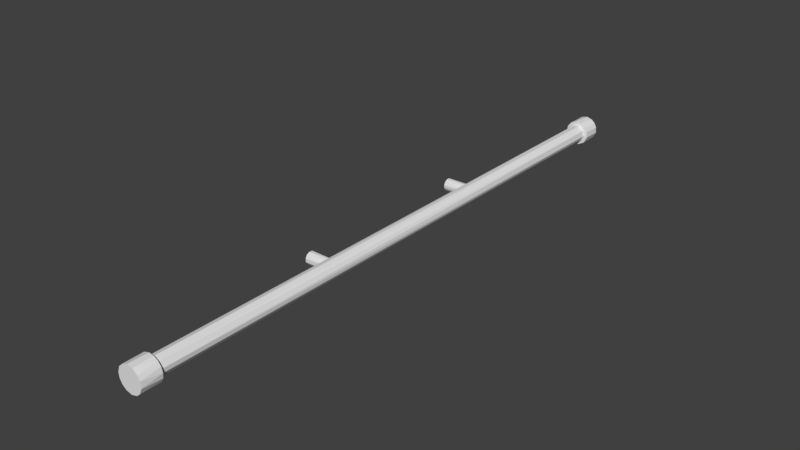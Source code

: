 # Source: Curtains.blend  (saved by Blender 2.80.75; exported with 4.5.12 LTS)
import bpy
from mathutils import Matrix  # noqa: F401  (used for matrix-valued properties, if any)

bpy.ops.wm.read_factory_settings(use_empty=True)
scene = bpy.context.scene
scene.name = 'Scene'

# ---- collections
col_collection_1 = bpy.data.collections.new('Collection 1'); scene.collection.children.link(col_collection_1)

# ---- world
world_world = bpy.data.worlds.new('World'); scene.world = world_world
world_world.color = (0.05088, 0.05088, 0.05088)
world_world.use_sun_shadow = False
world_world.sun_shadow_jitter_overblur = 0.0
world_world.cycles.sampling_method = 'MANUAL'

# ---- meshes
me_cylinder = bpy.data.meshes.new('Cylinder')
me_cylinder.from_pydata([(0.02454, 0.08995, -3.006), (0.002294, 0.09221, 3.015), (0.08096, 0.04625, -3.006), (0.06116, 0.07038, 3.015), (0.09088, -0.01574, -3.006), (0.09088, 0.01574, 3.015), (0.0871, -0.0281, 3.015), (0.07176, -0.05681, -3.006), (0.04455, -0.07995, -3.006), (0.0571, -0.07371, 3.015), (0.01057, -0.09091, -3.006), (0.007372, -0.09122, 3.015), (-0.02503, -0.08803, -3.006), (-0.0281, -0.0871, 3.015), (-0.05681, -0.07175, -3.006), (-0.05929, -0.06972, 3.015), (-0.08431, -0.03741, -3.006), (-0.08146, -0.04172, 3.015), (-0.09122, 0.007372, -3.006), (-0.09221, 0.002295, 3.015), (-0.07794, 0.04932, -3.006), (-0.07995, 0.04455, 3.015), (-0.03741, 0.08431, -3.006), (-0.04932, 0.07794, 3.015), (0.04797, 0.1245, -3.006), (0.1008, 0.08576, -3.006), (0.126, 0.04064, -3.006), (0.1314, -0.02276, -3.006), (0.09665, -0.09195, -3.006), (0.02927, -0.1302, -3.006), (-0.0362, -0.1273, -3.006), (-0.09196, -0.09665, -3.006), (-0.1312, -0.02611, -3.006), (-0.1229, 0.05091, -3.006), (-0.08576, 0.1008, -3.006), (-0.02927, 0.1302, -3.006), (0.06444, 0.1156, -3.2), (0.1038, 0.08217, -3.2), (0.1273, 0.0362, -3.2), (0.1302, -0.02927, -3.2), (0.1008, -0.08576, -3.2), (0.05091, -0.1229, -3.2), (-0.02611, -0.1312, -3.2), (-0.09665, -0.09195, -3.2), (-0.1273, -0.0362, -3.2), (-0.1315, 0.01528, -3.2), (-0.109, 0.07685, -3.2), (-0.06034, 0.1178, -3.2), (0.003319, 0.1334, -3.2), (-0.01073, 0.1328, 3.015), (0.0409, 0.1268, 3.015), (0.08631, 0.1015, 3.015), (0.1186, 0.06073, 3.015), (0.1328, 0.01073, 3.015), (0.1268, -0.0409, 3.015), (0.1015, -0.08631, 3.015), (0.05124, -0.1237, 3.015), (-0.02627, -0.1321, 3.015), (-0.09727, -0.09255, 3.015), (-0.1281, -0.03643, 3.015), (-0.1323, 0.01538, 3.015), (-0.1164, 0.06485, 3.015), (-0.07179, 0.1135, 3.015), (-0.01538, 0.1323, 3.221), (0.04828, 0.1253, 3.221), (0.1015, 0.08631, 3.221), (0.1268, 0.0409, 3.221), (0.1323, -0.02291, 3.221), (0.1045, -0.0827, 3.221), (0.06485, -0.1164, 3.221), (0.00334, -0.1342, 3.221), (-0.06073, -0.1186, 3.221), (-0.1015, -0.08631, 3.221), (-0.1268, -0.0409, 3.221), (-0.1328, 0.01073, 3.221), (-0.1135, 0.07179, 3.221), (-0.06485, 0.1164, 3.221), (-0.008541, 0.005127, -1.059), (-0.2784, -0.02306, -1.055), (-0.008541, -0.02601, -1.054), (-0.2784, -0.05243, -1.032), (-0.008541, -0.0499, -1.035), (-0.008541, -0.0632, -1.006), (-0.2784, -0.06468, -0.9907), (-0.008541, -0.06057, -0.9757), (-0.2784, -0.04647, -0.951), (-0.008541, -0.04421, -0.9488), (-0.2784, -0.01954, -0.9347), (-0.008541, -0.0174, -0.934), (-0.2784, 0.01094, -0.932), (-0.2784, 0.04421, -0.9488), (-0.008541, 0.02056, -0.9337), (-0.2784, 0.06258, -0.9812), (-0.008541, 0.0542, -0.9609), (-0.008541, 0.06344, -0.9901), (-0.2784, 0.06122, -1.013), (-0.2784, 0.04647, -1.039), (-0.008541, 0.05863, -1.021), (-0.2784, 0.01407, -1.058), (-0.008541, 0.0343, -1.049), (-0.2784, -0.01707, 0.9446), (-0.008541, -0.008171, 0.9428), (-0.2784, -0.0563, 0.9749), (-0.008541, -0.04647, 0.9629), (-0.2784, -0.0632, 1.018), (-0.008541, -0.0632, 0.9962), (-0.008541, -0.0563, 1.039), (-0.2784, -0.0499, 1.047), (-0.2784, -0.02056, 1.069), (-0.008541, -0.02306, 1.067), (-0.2784, 0.0174, 1.068), (-0.2784, 0.04421, 1.054), (-0.008541, 0.02056, 1.069), (-0.2784, 0.06258, 1.021), (-0.008541, 0.0542, 1.041), (-0.008541, 0.06432, 0.9989), (-0.2784, 0.05985, 0.984), (-0.2784, 0.03216, 0.9508), (-0.008541, 0.0397, 0.9559)], [], [(3, 2, 0), (7, 4, 6, 9), (5, 4, 2), (9, 8, 7), (19, 18, 16), (23, 22, 20), (1, 0, 22), (8, 28, 7), (16, 32, 31), (18, 32, 16), (18, 33, 32), (16, 31, 14), (29, 41, 28), (24, 48, 35), (34, 46, 33), (29, 42, 41), (35, 47, 34), (30, 42, 29), (17, 59, 19), (3, 52, 5), (19, 59, 60), (1, 50, 3), (3, 50, 51), (15, 58, 17), (50, 64, 51), (51, 65, 52), (57, 71, 58), (52, 66, 53), (53, 67, 54), (61, 75, 62), (82, 83, 80), (91, 90, 89), (93, 92, 90), (97, 96, 95), (99, 98, 96), (90, 92, 95, 96, 98, 78, 80, 83, 85, 87, 89), (103, 102, 100), (105, 104, 102), (106, 107, 104), (112, 110, 108), (112, 111, 110), (114, 113, 111), (115, 116, 113), (118, 117, 116), (101, 100, 117), (111, 113, 116, 117, 100, 102, 104, 107, 108, 110), (1, 3, 0), (3, 5, 2), (5, 6, 4), (10, 8, 9, 11), (12, 10, 11, 13), (14, 12, 13, 15), (16, 14, 15, 17), (20, 18, 19, 21), (17, 19, 16), (61, 21, 19, 60), (21, 23, 20), (24, 0, 2, 25), (23, 1, 22), (31, 30, 12, 14), (8, 29, 28), (0, 24, 35), (22, 0, 35), (27, 4, 7, 28), (20, 34, 33), (2, 26, 25), (8, 10, 29), (26, 2, 4, 27), (20, 22, 34), (22, 35, 34), (29, 10, 12, 30), (18, 20, 33), (48, 36, 37, 38, 39, 40, 41, 42, 43, 44, 45, 46, 47), (39, 27, 28, 40), (32, 45, 44), (36, 24, 25, 37), (32, 33, 45), (33, 46, 45), (28, 41, 40), (24, 36, 48), (34, 47, 46), (42, 30, 31, 43), (35, 48, 47), (37, 25, 26, 38), (38, 26, 27, 39), (43, 31, 32, 44), (49, 1, 23, 62), (56, 69, 70), (9, 55, 56), (17, 58, 59), (54, 6, 5, 53), (57, 58, 15, 13), (3, 51, 52), (1, 49, 50), (62, 23, 21, 61), (54, 55, 9, 6), (11, 9, 56), (5, 52, 53), (11, 56, 57), (13, 11, 57), (71, 70, 69, 68, 67, 66, 65, 64, 63, 76, 75, 74, 73, 72), (63, 49, 62, 76), (62, 75, 76), (57, 56, 70), (51, 64, 65), (73, 59, 58, 72), (57, 70, 71), (52, 65, 66), (58, 71, 72), (53, 66, 67), (74, 60, 59, 73), (68, 55, 54, 67), (75, 61, 60, 74), (69, 56, 55, 68), (64, 50, 49, 63), (78, 98, 77, 79), (80, 78, 79, 81), (85, 83, 84, 86), (81, 82, 80), (82, 84, 83), (87, 85, 86, 88), (89, 87, 88, 91), (95, 92, 94, 97), (91, 93, 90), (93, 94, 92), (97, 99, 96), (86, 84, 82, 81, 79, 77, 99, 97, 94, 93, 91, 88), (99, 77, 98), (108, 107, 106, 109), (101, 103, 100), (103, 105, 102), (105, 106, 104), (109, 112, 108), (112, 114, 111), (114, 115, 113), (115, 118, 116), (109, 106, 105, 103, 101, 118, 115, 114, 112), (118, 101, 117)])
me_cylinder.use_remesh_preserve_volume = False
me_cylinder.use_remesh_preserve_attributes = False
me_cylinder.use_mirror_vertex_groups = False
me_cylinder.update()

# ---- objects
ob_cylinder = bpy.data.objects.new('Cylinder', me_cylinder)

# ---- transforms, parenting, visibility, modifiers, constraints
ob_cylinder.location = (0.0, 0.0, 0.0)
ob_cylinder.rotation_euler = (1.571, -0.0, 0.0)
ob_cylinder.lineart.crease_threshold = 0.0

# ---- collection membership
col_collection_1.objects.link(ob_cylinder)

# ---- scene / render settings (as saved in the file)
scene.frame_start = 1; scene.frame_end = 250; scene.frame_set(1)
scene.render.engine = 'BLENDER_EEVEE_NEXT'
scene.render.resolution_percentage = 50
scene.render.dither_intensity = 0.0
scene.cycles.use_denoising = False
scene.cycles.samples = 128
scene.cycles.sampling_pattern = 'TABULATED_SOBOL'
scene.cycles.light_sampling_threshold = 0.0
scene.cycles.use_adaptive_sampling = False
scene.cycles.use_light_tree = False
scene.cycles.blur_glossy = 0.0
scene.cycles.sample_clamp_indirect = 0.0
scene.view_settings.view_transform = 'Standard'
bpy.context.view_layer.update()

# ---- added for rendering (the .blend has no active camera and no usable light): camera, sun
cam_auto = bpy.data.cameras.new('AutoCamera')
cam_auto.lens = 50.0
cam_auto.sensor_width = 36.0
cam_auto.clip_end = 1000.0
ob_auto_camera = bpy.data.objects.new('AutoCamera', cam_auto)
scene.collection.objects.link(ob_auto_camera)
ob_auto_camera.location = (5.88538, -7.16051, 4.76613)
ob_auto_camera.rotation_euler = (1.09748, -7.21219e-08, 0.694738)
scene.camera = ob_auto_camera
light_auto_sun = bpy.data.lights.new('AutoSun', 'SUN')
light_auto_sun.energy = 3.0
light_auto_sun.angle = 0.0523599
ob_auto_sun = bpy.data.objects.new('AutoSun', light_auto_sun)
scene.collection.objects.link(ob_auto_sun)
ob_auto_sun.rotation_euler = (0.872665, 0.174533, 0.523599)
bpy.context.view_layer.update()
